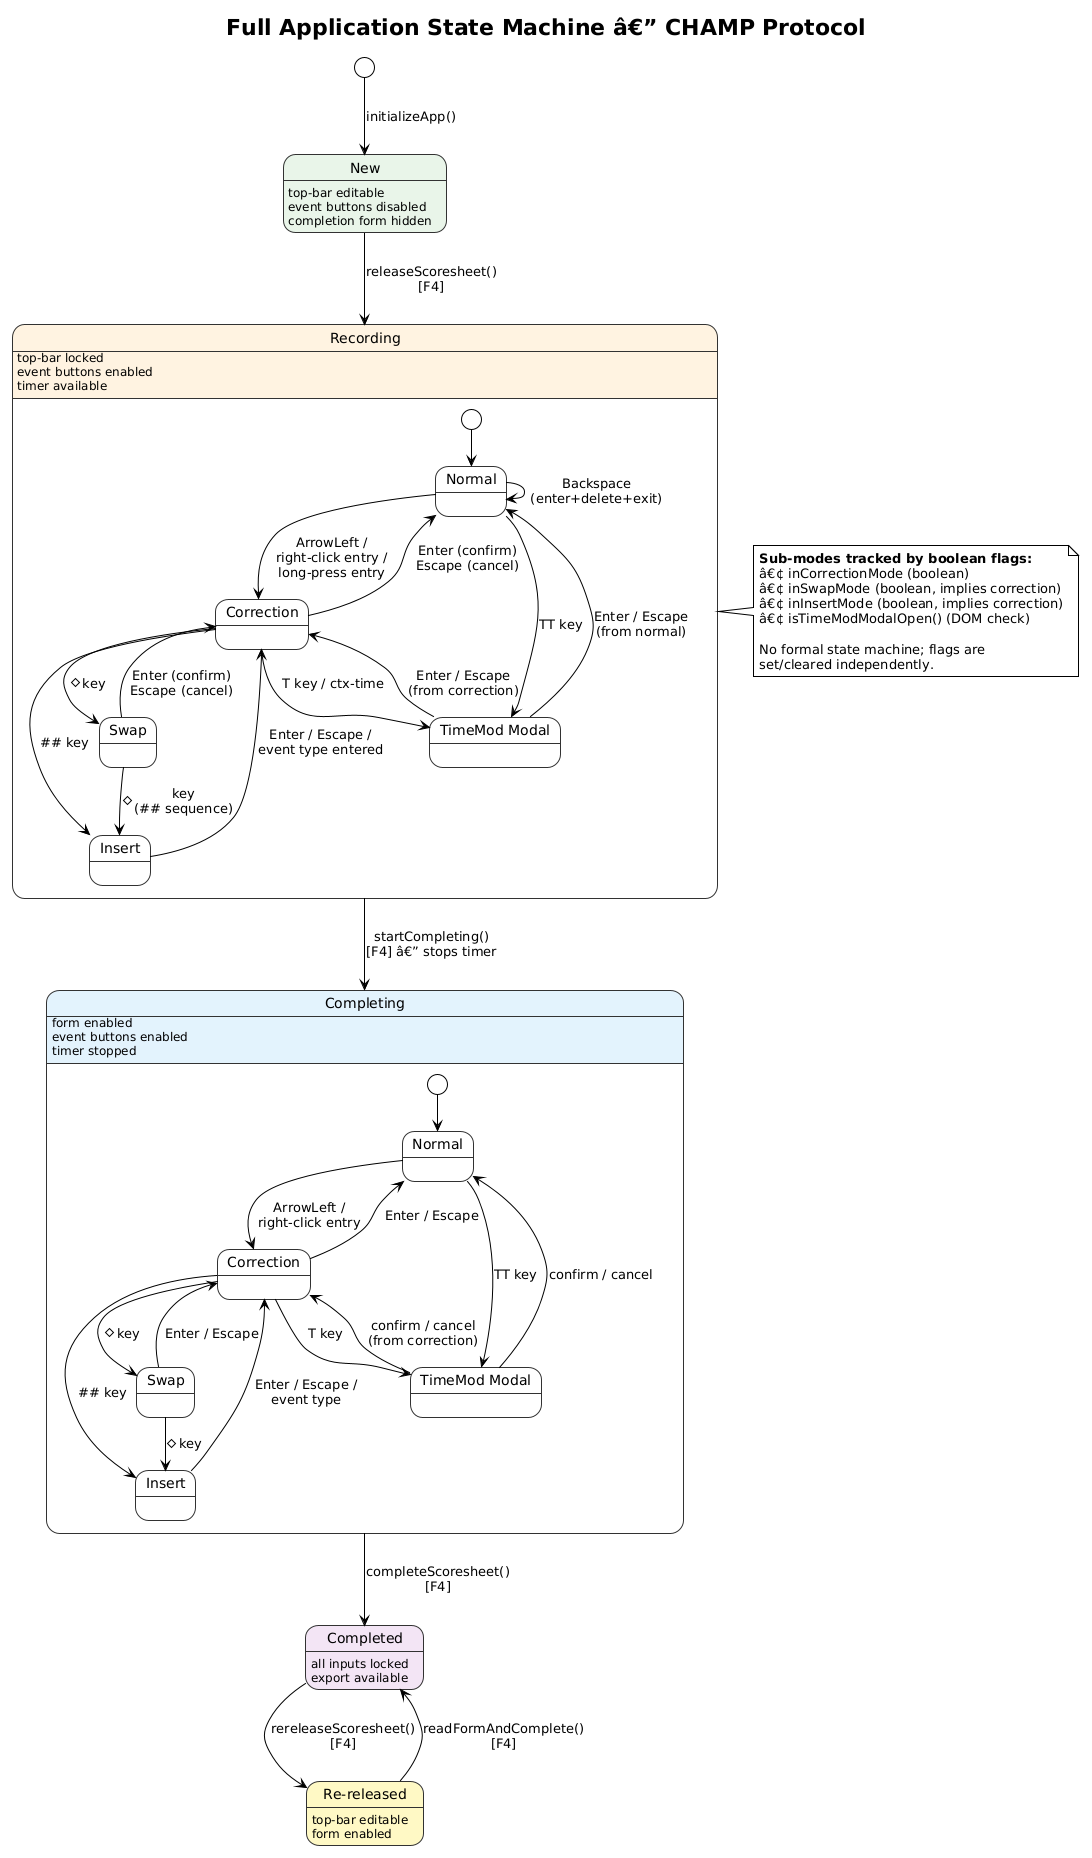

The diagram above was rendered by PlantUML. Its source (embedded in the PNG):
@startuml
!theme plain
skinparam backgroundColor #FEFEFE
skinparam state {
  BackgroundColor #FFFFFF
  BorderColor #333333
}

title Full Application State Machine â€” CHAMP Protocol

[*] --> New : initializeApp()

state New #E8F5E9 {
  New : top-bar editable
  New : event buttons disabled
  New : completion form hidden
}

state Recording #FFF3E0 {
  Recording : top-bar locked
  Recording : event buttons enabled
  Recording : timer available

  state "Normal" as RN
  state "Correction" as RC
  state "Swap" as RS
  state "Insert" as RI
  state "TimeMod Modal" as RT

  [*] --> RN
  RN --> RC : ArrowLeft /\nright-click entry /\nlong-press entry
  RN --> RN : Backspace\n(enter+delete+exit)
  RN --> RT : TT key
  RC --> RN : Enter (confirm)\nEscape (cancel)
  RC --> RS : # key
  RC --> RI : ## key
  RC --> RT : T key / ctx-time
  RS --> RC : Enter (confirm)\nEscape (cancel)
  RS --> RI : # key\n(## sequence)
  RI --> RC : Enter / Escape /\nevent type entered
  RT --> RN : Enter / Escape\n(from normal)
  RT --> RC : Enter / Escape\n(from correction)
}

state Completing #E3F2FD {
  Completing : form enabled
  Completing : event buttons enabled
  Completing : timer stopped

  state "Normal" as CN
  state "Correction" as CC
  state "Swap" as CS
  state "Insert" as CI
  state "TimeMod Modal" as CT

  [*] --> CN
  CN --> CC : ArrowLeft /\nright-click entry
  CN --> CT : TT key
  CC --> CN : Enter / Escape
  CC --> CS : # key
  CC --> CI : ## key
  CC --> CT : T key
  CS --> CC : Enter / Escape
  CS --> CI : # key
  CI --> CC : Enter / Escape /\nevent type
  CT --> CN : confirm / cancel
  CT --> CC : confirm / cancel\n(from correction)
}

state Completed #F3E5F5 {
  Completed : all inputs locked
  Completed : export available
}

state "Re-released" as Rereleased #FFF9C4 {
  Rereleased : top-bar editable
  Rereleased : form enabled
}

New --> Recording : releaseScoresheet()\n[F4]
Recording --> Completing : startCompleting()\n[F4] â€” stops timer
Completing --> Completed : completeScoresheet()\n[F4]
Completed --> Rereleased : rereleaseScoresheet()\n[F4]
Rereleased --> Completed : readFormAndComplete()\n[F4]

note right of Recording
  <b>Sub-modes tracked by boolean flags:</b>
  â€¢ inCorrectionMode (boolean)
  â€¢ inSwapMode (boolean, implies correction)
  â€¢ inInsertMode (boolean, implies correction)
  â€¢ isTimeModModalOpen() (DOM check)
  
  No formal state machine; flags are
  set/cleared independently.
end note
@enduml